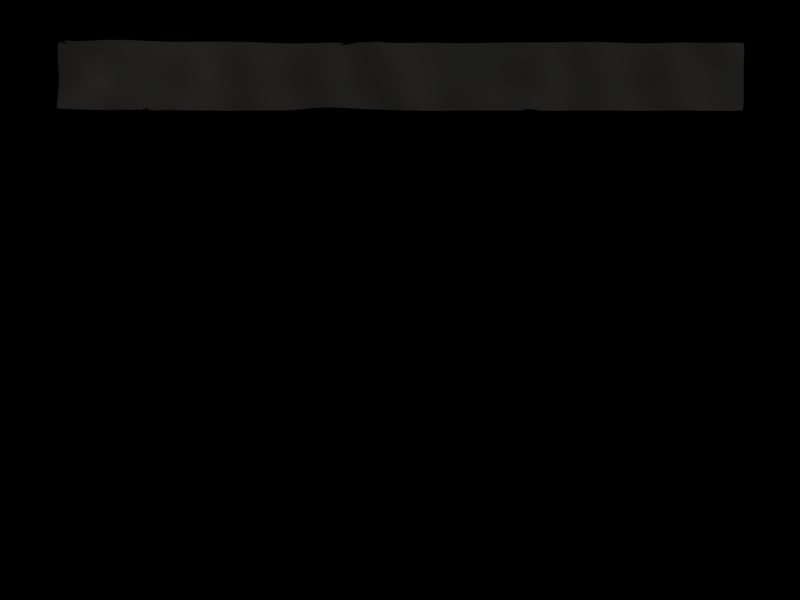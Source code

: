 # Source: paperborder.blend  (saved by Blender 2.48.1; exported with 4.5.12 LTS)
import bpy
from mathutils import Matrix  # noqa: F401  (used for matrix-valued properties, if any)

bpy.ops.wm.read_factory_settings(use_empty=True)
scene = bpy.context.scene
scene.name = 'Scene'

# ---- collections
col_collection_1 = bpy.data.collections.new('Collection 1'); scene.collection.children.link(col_collection_1)

# ---- materials (node trees are filled in below, after node groups)
mat_material_001 = bpy.data.materials.new('Material.001')
mat_material_001.alpha_threshold = 0.0
mat_material_001.diffuse_color = (0.8715, 0.8551, 0.7769, 1.0)
mat_material_001.roughness = 0.5
mat_material_001.specular_intensity = 0.0
mat_material_001.line_color = (0.0, 0.0, 0.0, 1.0)

# ---- material node trees

# ---- world
world_world = bpy.data.worlds.new('World'); scene.world = world_world
world_world.color = (0.0, 0.0, 0.0)
world_world.use_sun_shadow = False
world_world.sun_shadow_jitter_overblur = 0.0
world_world.cycles.sampling_method = 'MANUAL'
world_world.cycles.sample_map_resolution = 256

# ---- cameras
cam_camera = bpy.data.cameras.new('Camera')
cam_camera.passepartout_alpha = 0.2
cam_camera.clip_end = 100.0
cam_camera.lens = 35.0
cam_camera.ortho_scale = 7.314
cam_camera.show_passepartout = False
cam_camera.show_safe_areas = True
cam_camera.dof.focus_distance = 0.0
cam_camera.dof.aperture_fstop = 128.0

# ---- lights
light_spot = bpy.data.lights.new('Spot', 'SUN')
light_spot.transmission_factor = 0.0
light_spot.cutoff_distance = 30.0
light_spot.angle = 1.571
light_spot.energy = 1.0
light_spot.shadow_buffer_clip_start = 1.001
light_spot.shadow_soft_size = 1.0
light_spot.shadow_cascade_max_distance = 1000.0
light_spot.cycles.use_multiple_importance_sampling = False

# ---- meshes
me_plane = bpy.data.meshes.new('Plane')
me_plane.from_pydata([(-0.1407, -0.8083, 0.01872), (-0.1265, 0.7981, 0.02426), (1.928, -0.8193, 0.0454), (1.932, 0.8122, 0.001647), (-0.1415, -0.0008258, 0.05798), (1.928, -1.273e-05, 0.001993), (2.919, -0.7836, 0.04586), (0.8947, -0.8193, 0.007392), (2.961, 0.8186, 0.001984), (0.9082, 0.8077, 0.001649), (-0.1492, -0.4205, 0.05298), (-0.133, 0.4117, 0.04285), (0.8947, 0.0001181, 0.001937), (1.929, 0.4224, 0.001653), (2.961, 1.697e-05, 0.03806), (1.928, -0.4253, 0.02301), (0.9022, 0.4192, 0.001725), (2.961, 0.4254, 0.01924), (0.8943, -0.4254, 0.003155), (2.961, -0.4253, 0.03406), (2.444, -0.8193, 0.04334), (3.478, -0.8193, 0.01973), (1.411, -0.8193, 0.03763), (0.3868, -0.8193, 0.01772), (3.478, 0.8216, 0.002079), (2.444, 0.8182, 0.001652), (0.3883, 0.8127, 0.00241), (1.425, 0.8008, 0.001647), (-0.1506, -0.6276, 0.04286), (-0.1429, -0.2119, 0.05431), (-0.1282, 0.6175, 0.03119), (-0.1382, 0.2067, 0.05344), (1.411, -0.0005975, 0.001887), (0.3777, 0.0005078, 0.01437), (1.928, 0.212, 0.001665), (1.931, 0.6323, 0.001648), (3.478, 4.899e-05, 0.03824), (2.444, 1.692e-05, 0.005813), (1.928, -0.6379, 0.03809), (1.928, -0.2127, 0.00817), (0.3831, 0.4233, 0.007245), (0.9065, 0.6275, 0.001655), (1.419, 0.4139, 0.001647), (0.8975, 0.2109, 0.001845), (2.444, 0.4253, 0.002994), (2.961, 0.638, 0.006691), (3.478, 0.4271, 0.01955), (2.961, 0.2127, 0.03238), (0.3744, -0.427, 0.01454), (0.8943, -0.2127, 0.002023), (1.411, -0.4253, 0.01926), (0.8944, -0.6379, 0.005075), (2.444, -0.4253, 0.02348), (2.961, -0.2127, 0.03302), (3.478, -0.4253, 0.02061), (2.961, -0.6379, 0.04547), (0.3865, 0.6332, 0.003207), (1.423, 0.6204, 0.001647), (0.3795, 0.2131, 0.01215), (1.414, 0.2079, 0.001648), (2.444, 0.6378, 0.00183), (3.478, 0.6409, 0.006886), (2.444, 0.2127, 0.004697), (3.478, 0.2132, 0.03269), (0.3769, -0.213, 0.01321), (1.411, -0.2127, 0.006698), (0.3789, -0.6393, 0.01671), (1.411, -0.6379, 0.0324), (2.444, -0.2127, 0.009803), (3.478, -0.2127, 0.03243), (2.444, -0.6379, 0.03747), (3.478, -0.6379, 0.01893), (2.186, -0.8193, 0.04761), (2.703, -0.8193, 0.04294), (3.219, -0.8193, 0.03698), (3.737, -0.8193, 0.007012), (1.153, -0.8193, 0.02015), (1.669, -0.8193, 0.04691), (0.6386, -0.8193, 0.007508), (0.1303, -0.8171, 0.02592), (3.219, 0.8193, 0.002243), (3.737, 0.8253, 0.002659), (2.703, 0.8185, 0.00171), (2.187, 0.8169, 0.001647), (0.6467, 0.8141, 0.001695), (0.1325, 0.8045, 0.007584), (1.168, 0.8016, 0.001647), (1.679, 0.8054, 0.001647), (-0.1518, -0.5238, 0.05134), (-0.146, -0.73, 0.0297), (-0.1454, -0.3168, 0.05247), (-0.142, -0.1062, 0.05693), (-0.1304, 0.5144, 0.03681), (-0.1267, 0.7194, 0.02671), (-0.1357, 0.3093, 0.04862), (-0.1402, 0.1035, 0.05673), (1.153, -0.0006377, 0.001705), (1.669, -0.0001951, 0.002085), (0.6361, 0.0007777, 0.004266), (0.1191, -0.0003944, 0.03362), (1.929, 0.3174, 0.001657), (1.928, 0.1062, 0.001697), (1.93, 0.5273, 0.001649), (1.932, 0.7349, 0.001647), (3.736, 0.0002316, 0.02157), (3.219, 1.901e-05, 0.04695), (2.703, 1.694e-05, 0.0196), (2.186, 1.519e-05, 0.002525), (1.928, -0.5317, 0.0311), (1.928, -0.7415, 0.04298), (1.928, -0.319, 0.01497), (1.928, -0.1063, 0.003695), (0.6415, 0.4243, 0.00256), (0.1266, 0.4166, 0.02021), (0.9046, 0.5232, 0.00168), (0.9078, 0.73, 0.001649), (1.162, 0.4145, 0.001651), (1.674, 0.4176, 0.001647), (0.8998, 0.3152, 0.001779), (0.8958, 0.1059, 0.001908), (2.703, 0.4254, 0.008972), (2.186, 0.4249, 0.001767), (2.961, 0.5318, 0.01234), (2.961, 0.7414, 0.003173), (3.736, 0.4299, 0.01232), (3.219, 0.4257, 0.0244), (2.961, 0.319, 0.02628), (2.961, 0.1064, 0.03656), (0.6353, -0.4257, 0.003787), (0.1127, -0.4266, 0.04061), (0.8943, -0.319, 0.00242), (0.8944, -0.1063, 0.00194), (1.669, -0.4253, 0.02477), (1.153, -0.4253, 0.008979), (0.8943, -0.5317, 0.004079), (0.8945, -0.7415, 0.006028), (2.186, -0.4253, 0.02518), (2.703, -0.4253, 0.02852), (2.961, -0.319, 0.03054), (2.961, -0.1063, 0.03661), (3.736, -0.4253, 0.009264), (3.219, -0.4253, 0.03043), (2.961, -0.5317, 0.04044), (2.961, -0.7415, 0.04738), (0.1309, 0.6242, 0.0108), (0.3876, 0.7359, 0.002415), (0.645, 0.6345, 0.001796), (0.385, 0.5282, 0.004869), (1.167, 0.6212, 0.001648), (1.424, 0.7224, 0.001647), (1.677, 0.6252, 0.001647), (1.421, 0.5169, 0.001647), (0.1219, 0.2092, 0.02946), (0.3812, 0.3183, 0.009842), (0.6379, 0.2137, 0.003658), (0.3783, 0.1071, 0.01375), (1.157, 0.2081, 0.001657), (1.416, 0.311, 0.001647), (1.671, 0.21, 0.00165), (1.412, 0.1042, 0.001667), (2.187, 0.6368, 0.001659), (2.444, 0.7411, 0.00168), (2.703, 0.6379, 0.003072), (2.444, 0.5316, 0.002279), (3.219, 0.6385, 0.008907), (3.478, 0.7445, 0.003293), (3.736, 0.6447, 0.005199), (3.478, 0.5341, 0.01261), (2.186, 0.2126, 0.001963), (2.444, 0.319, 0.003834), (2.703, 0.2127, 0.01629), (2.444, 0.1064, 0.005395), (3.219, 0.2128, 0.04009), (3.478, 0.3201, 0.02661), (3.736, 0.2145, 0.01959), (3.478, 0.1065, 0.03681), (0.1175, -0.2133, 0.03442), (0.3775, -0.1063, 0.01411), (0.6359, -0.2127, 0.00372), (0.3756, -0.3201, 0.0128), (1.153, -0.2127, 0.003081), (1.411, -0.1064, 0.003168), (1.669, -0.2127, 0.009047), (1.411, -0.319, 0.01236), (0.1183, -0.6376, 0.03617), (0.3751, -0.5335, 0.01686), (0.6364, -0.6383, 0.005212), (0.3839, -0.7422, 0.01604), (1.153, -0.6379, 0.01632), (1.411, -0.5317, 0.0263), (1.669, -0.6379, 0.04064), (1.411, -0.7415, 0.03654), (2.186, -0.2127, 0.009332), (2.444, -0.1063, 0.006658), (2.703, -0.2127, 0.0187), (2.444, -0.319, 0.01582), (3.219, -0.2127, 0.04017), (3.478, -0.1063, 0.03667), (3.736, -0.2127, 0.01686), (3.478, -0.319, 0.02644), (2.186, -0.6379, 0.04113), (2.444, -0.5317, 0.03111), (2.703, -0.6379, 0.04035), (2.444, -0.7415, 0.04161), (3.219, -0.6379, 0.03662), (3.478, -0.5317, 0.01807), (3.736, -0.6379, 0.00601), (3.478, -0.7415, 0.0197), (0.1322, 0.7265, 0.007931), (0.646, 0.7373, 0.001695), (0.1289, 0.5202, 0.01514), (0.6434, 0.5294, 0.002088), (1.168, 0.7233, 0.001647), (1.678, 0.7274, 0.001647), (1.164, 0.5176, 0.001649), (1.676, 0.5212, 0.001647), (0.1242, 0.313, 0.02522), (0.6396, 0.3192, 0.00311), (0.1202, 0.1049, 0.03232), (0.6367, 0.1076, 0.004095), (1.159, 0.3114, 0.001653), (1.672, 0.314, 0.001648), (1.154, 0.1042, 0.001665), (1.67, 0.1054, 0.001688), (2.187, 0.7399, 0.001649), (2.703, 0.7413, 0.001984), (2.186, 0.5309, 0.001699), (2.703, 0.5317, 0.005482), (3.219, 0.742, 0.004105), (3.736, 0.7486, 0.003336), (3.219, 0.5322, 0.01604), (3.736, 0.5375, 0.008331), (2.186, 0.3188, 0.001853), (2.703, 0.319, 0.01282), (2.186, 0.1063, 0.002102), (2.703, 0.1064, 0.01871), (3.219, 0.3192, 0.03281), (3.736, 0.3221, 0.01634), (3.219, 0.1064, 0.04512), (3.736, 0.1072, 0.02145), (0.1186, -0.1065, 0.03401), (0.636, -0.1062, 0.00412), (0.1152, -0.3202, 0.03621), (0.6356, -0.3192, 0.003448), (1.153, -0.1064, 0.001998), (1.669, -0.1063, 0.004135), (1.153, -0.319, 0.005488), (1.669, -0.319, 0.01629), (0.1131, -0.5324, 0.04232), (0.6355, -0.5321, 0.004556), (0.126, -0.7402, 0.0278), (0.6375, -0.7417, 0.00599), (1.153, -0.5317, 0.01283), (1.669, -0.5317, 0.03328), (1.153, -0.7415, 0.0188), (1.669, -0.7415, 0.04566), (2.186, -0.1063, 0.004474), (2.703, -0.1063, 0.01906), (2.186, -0.319, 0.01663), (2.703, -0.319, 0.0219), (3.219, -0.1063, 0.04512), (3.736, -0.1063, 0.01993), (3.219, -0.319, 0.03387), (3.736, -0.319, 0.01302), (2.186, -0.5317, 0.03374), (2.703, -0.5317, 0.03533), (2.186, -0.7415, 0.04615), (2.703, -0.7415, 0.0427), (3.219, -0.5317, 0.03297), (3.736, -0.5317, 0.006655), (3.219, -0.7415, 0.03811), (3.736, -0.7415, 0.006196), (7.866, -0.7413, 0.001674), (7.357, -0.7415, 0.00547), (7.867, -0.5317, 0.001657), (7.357, -0.5317, 0.003834), (6.84, -0.7415, 0.03651), (6.324, -0.7415, 0.03651), (6.84, -0.5317, 0.02629), (6.324, -0.5317, 0.0267), (7.867, -0.319, 0.001649), (7.357, -0.319, 0.002295), (7.867, -0.1063, 0.001667), (7.357, -0.1065, 0.001989), (6.84, -0.319, 0.01424), (6.324, -0.319, 0.02556), (6.84, -0.1062, 0.01639), (6.324, -0.1062, 0.04008), (5.807, -0.7415, 0.005907), (5.29, -0.7415, 0.01878), (5.807, -0.5317, 0.004594), (5.29, -0.5317, 0.01284), (4.774, -0.7415, 0.045), (4.257, -0.7415, 0.01878), (4.774, -0.5317, 0.0328), (4.257, -0.5317, 0.01292), (5.807, -0.319, 0.009044), (5.29, -0.319, 0.005623), (5.807, -0.1065, 0.01629), (5.29, -0.1063, 0.003454), (4.774, -0.319, 0.01708), (4.257, -0.319, 0.008672), (4.774, -0.1063, 0.01952), (4.257, -0.1062, 0.01955), (7.867, 0.1053, 0.003179), (7.359, 0.1035, 0.00362), (7.87, 0.3138, 0.01246), (7.363, 0.3093, 0.01263), (6.841, 0.1072, 0.0196), (6.324, 0.1072, 0.04694), (6.843, 0.319, 0.01689), (6.327, 0.319, 0.04008), (7.873, 0.5207, 0.02658), (7.369, 0.5142, 0.02639), (7.875, 0.7264, 0.03698), (7.372, 0.7191, 0.03652), (6.847, 0.5294, 0.01113), (6.33, 0.5295, 0.0244), (6.849, 0.7374, 0.006833), (6.333, 0.7375, 0.008983), (5.809, 0.1034, 0.01959), (5.291, 0.1054, 0.005155), (5.813, 0.3093, 0.01632), (5.293, 0.314, 0.005961), (4.774, 0.1072, 0.03238), (4.257, 0.1086, 0.03266), (4.774, 0.3219, 0.03806), (4.257, 0.3251, 0.03821), (5.819, 0.5144, 0.008989), (5.297, 0.5213, 0.004817), (5.822, 0.7195, 0.003089), (5.299, 0.7275, 0.003031), (4.774, 0.5367, 0.03238), (4.257, 0.5419, 0.0324), (4.774, 0.7472, 0.01939), (4.257, 0.7539, 0.01937), (7.615, -0.7415, 0.002081), (7.867, -0.6379, 0.001664), (7.615, -0.5317, 0.001853), (7.357, -0.6379, 0.004701), (6.582, -0.7415, 0.045), (6.84, -0.6379, 0.03238), (6.582, -0.5317, 0.0329), (6.324, -0.6379, 0.0324), (7.615, -0.319, 0.001699), (7.867, -0.2127, 0.001649), (7.615, -0.1064, 0.001704), (7.357, -0.2127, 0.00195), (6.582, -0.319, 0.02261), (6.84, -0.2127, 0.01382), (6.582, -0.1062, 0.0324), (6.324, -0.2127, 0.0329), (5.549, -0.7415, 0.005904), (5.807, -0.6379, 0.005075), (5.549, -0.5317, 0.004136), (5.29, -0.6379, 0.01631), (4.515, -0.7415, 0.03651), (4.774, -0.6379, 0.04007), (4.515, -0.5317, 0.02629), (4.257, -0.6379, 0.01632), (5.549, -0.319, 0.003627), (5.807, -0.2127, 0.01283), (5.549, -0.1064, 0.004832), (5.29, -0.2127, 0.003523), (4.515, -0.319, 0.01478), (4.774, -0.2127, 0.01478), (4.515, -0.1062, 0.02449), (4.257, -0.2126, 0.01283), (7.616, 0.104, 0.004114), (7.868, 0.21, 0.006744), (7.62, 0.3101, 0.01605), (7.361, 0.2067, 0.007087), (6.582, 0.1083, 0.03806), (6.842, 0.2134, 0.01887), (6.584, 0.3225, 0.03243), (6.325, 0.2134, 0.04511), (7.625, 0.5149, 0.03281), (7.875, 0.6245, 0.03276), (7.628, 0.7198, 0.04502), (7.371, 0.6173, 0.03242), (6.586, 0.5353, 0.01944), (6.848, 0.6346, 0.008431), (6.588, 0.7445, 0.00715), (6.332, 0.6347, 0.01605), (5.55, 0.104, 0.005961), (5.811, 0.2067, 0.01873), (5.554, 0.3101, 0.005155), (5.292, 0.21, 0.0058), (4.515, 0.1081, 0.04009), (4.774, 0.2145, 0.03656), (4.515, 0.3242, 0.04694), (4.257, 0.2167, 0.03679), (5.559, 0.515, 0.003308), (5.821, 0.6175, 0.005492), (5.562, 0.72, 0.001954), (5.298, 0.6252, 0.003886), (4.515, 0.5406, 0.04008), (4.774, 0.6436, 0.02628), (4.515, 0.7522, 0.02455), (4.257, 0.6497, 0.02627), (7.099, -0.7415, 0.01875), (7.099, -0.5317, 0.01282), (7.357, -0.4253, 0.002995), (7.867, -0.4253, 0.001653), (7.099, -0.1064, 0.004758), (7.099, -0.319, 0.00574), (6.84, -0.4253, 0.01947), (6.324, -0.4253, 0.02261), (5.032, -0.7415, 0.03651), (5.032, -0.5317, 0.02628), (5.29, -0.4253, 0.009025), (5.807, -0.4253, 0.00586), (5.032, -0.1063, 0.009494), (5.032, -0.319, 0.01258), (4.257, -0.4253, 0.009597), (4.774, -0.4253, 0.02448), (7.1, 0.1048, 0.005967), (7.104, 0.313, 0.008426), (7.366, 0.4116, 0.01944), (7.871, 0.4172, 0.01945), (7.112, 0.7263, 0.01892), (7.109, 0.5201, 0.01416), (6.328, 0.4243, 0.0328), (6.845, 0.4242, 0.01416), (5.032, 0.1063, 0.01632), (5.033, 0.3185, 0.01959), (5.816, 0.4117, 0.01285), (5.295, 0.4176, 0.00559), (5.036, 0.7381, 0.009076), (5.035, 0.5297, 0.01629), (4.257, 0.4336, 0.03664), (4.774, 0.4294, 0.03656), (6.065, -0.1064, 0.03238), (6.065, -0.319, 0.01947), (6.065, -0.7415, 0.01879), (6.065, -0.5317, 0.01383), (6.324, 0.0004611, 0.04511), (6.84, 0.0004764, 0.01871), (7.358, -0.0008686, 0.002303), (7.867, -0.000196, 0.001888), (6.079, 0.7266, 0.006737), (6.075, 0.5203, 0.01924), (6.067, 0.1048, 0.03806), (6.071, 0.313, 0.03238), (4.257, 0.0008605, 0.02659), (4.774, 0.0002324, 0.02629), (5.808, -0.0008784, 0.01871), (5.29, -0.000196, 0.00426), (3.996, 0.1081, 0.01952), (3.996, 0.3243, 0.02148), (3.996, 0.7523, 0.009046), (3.996, 0.5406, 0.01677), (3.996, -0.1062, 0.01229), (3.996, -0.319, 0.005454), (3.996, -0.7415, 0.005922), (3.996, -0.5317, 0.004555), (5.823, 0.7982, 0.002156), (5.299, 0.8055, 0.002613), (4.256, 0.8302, 0.01391), (4.775, 0.8238, 0.01393), (6.333, 0.8146, 0.004786), (6.85, 0.8145, 0.006967), (7.871, 0.803, 0.03839), (7.373, 0.7979, 0.03757), (8.052, -0.7392, 0.001648), (8.056, -0.5317, 0.001648), (8.056, -0.1063, 0.001652), (8.056, -0.319, 0.001647), (8.057, 0.7307, 0.02357), (8.059, 0.526, 0.01601), (8.056, 0.1061, 0.002159), (8.057, 0.3169, 0.0068), (4.256, -0.8193, 0.0201), (4.774, -0.8193, 0.04586), (5.807, -0.8193, 0.007177), (5.29, -0.8193, 0.02011), (7.861, -0.8178, 0.001702), (7.357, -0.8193, 0.006486), (6.84, -0.8193, 0.03756), (6.324, -0.8193, 0.03757), (7.615, -0.6379, 0.001962), (6.582, -0.6379, 0.04007), (7.615, -0.2127, 0.001666), (6.582, -0.2126, 0.0267), (5.549, -0.6379, 0.005024), (4.515, -0.6379, 0.03238), (5.549, -0.2127, 0.004031), (4.515, -0.2127, 0.01709), (7.618, 0.2074, 0.008923), (6.583, 0.2156, 0.03657), (7.627, 0.618, 0.04009), (6.587, 0.6413, 0.01263), (5.552, 0.2074, 0.0058), (4.515, 0.2161, 0.04512), (5.561, 0.6181, 0.002484), (4.515, 0.6482, 0.0328), (7.099, -0.6379, 0.01629), (7.615, -0.4253, 0.001767), (7.099, -0.2127, 0.004388), (6.582, -0.4253, 0.02556), (5.032, -0.6379, 0.03238), (5.549, -0.4253, 0.003642), (5.032, -0.2127, 0.008487), (4.515, -0.4253, 0.01952), (7.102, 0.2092, 0.006736), (7.623, 0.4124, 0.02441), (7.111, 0.6241, 0.01689), (6.585, 0.429, 0.02639), (5.032, 0.2125, 0.01873), (5.556, 0.4124, 0.00425), (5.035, 0.6352, 0.01283), (4.515, 0.4325, 0.04511), (6.065, -0.2127, 0.02629), (6.065, -0.6379, 0.01641), (6.582, 0.0008572, 0.03656), (7.615, -0.0006311, 0.002104), (6.077, 0.6243, 0.01235), (6.068, 0.2092, 0.03656), (4.515, 0.0006398, 0.03281), (5.549, -0.0006391, 0.00559), (3.996, 0.2161, 0.02137), (3.996, 0.6483, 0.01292), (3.996, -0.2127, 0.008342), (3.996, -0.6379, 0.005164), (5.562, 0.7987, 0.001801), (4.515, 0.8286, 0.01774), (6.588, 0.8205, 0.004345), (7.628, 0.7983, 0.04592), (8.055, -0.6377, 0.001648), (8.056, -0.2127, 0.001647), (8.06, 0.6304, 0.02032), (8.056, 0.2118, 0.003683), (4.515, -0.8193, 0.03756), (5.549, -0.8193, 0.007177), (7.615, -0.8192, 0.002338), (6.582, -0.8193, 0.04586), (7.099, -0.4253, 0.008992), (5.032, -0.4253, 0.01925), (7.106, 0.4165, 0.01113), (5.034, 0.4242, 0.01871), (6.065, -0.4253, 0.01424), (7.099, -0.000398, 0.005426), (6.073, 0.4166, 0.02628), (5.032, 2.011e-05, 0.01289), (3.996, 0.4325, 0.01984), (3.996, -0.4253, 0.004489), (5.036, 0.8153, 0.006578), (7.112, 0.8045, 0.02011), (8.056, -0.4253, 0.001647), (8.058, 0.4215, 0.0112), (5.032, -0.8193, 0.03757), (7.099, -0.8193, 0.02006), (6.066, -0.0004085, 0.03656), (3.996, 0.0006388, 0.01629), (6.079, 0.8048, 0.003662), (8.056, -2.946e-05, 0.001715), (6.065, -0.8193, 0.02011), (3.996, 0.8288, 0.006542), (3.996, -0.8088, 0.007112), (8.029, -0.8085, 0.001651), (8.035, 0.799, 0.02651), (-4.282, -0.8193, 0.007208), (-4.276, 0.8302, 0.02161), (-2.213, -0.7576, 0.02011), (-2.204, 0.8046, 0.003662), (-4.278, 0.0008605, 0.02508), (-2.213, 0.001536, 0.03656), (-1.18, -0.7697, 0.02015), (-3.247, -0.8186, 0.03757), (-1.179, 0.8169, 0.0202), (-3.237, 0.8054, 0.006578), (-4.281, -0.4253, 0.0077), (-4.276, 0.4336, 0.03334), (-3.246, -0.0001958, 0.01289), (-2.208, 0.4173, 0.02628), (-1.18, 0.0009672, 0.0181), (-2.213, -0.3904, 0.01424), (-3.242, 0.4176, 0.01871), (-1.18, 0.4249, 0.01653), (-3.247, -0.4252, 0.01925), (-1.18, -0.4004, 0.01441), (-1.697, -0.7487, 0.04587), (-0.6633, -0.7877, 0.004585), (-2.73, -0.8004, 0.007177), (-3.763, -0.8193, 0.03756), (-0.7199, 0.8216, 0.04757), (-1.586, 0.7543, 0.004345), (-3.762, 0.8237, 0.01835), (-2.714, 0.7948, 0.001801), (-4.282, -0.6379, 0.006241), (-4.279, -0.2126, 0.01427), (-4.276, 0.6497, 0.02767), (-4.277, 0.2167, 0.03281), (-2.729, -0.0008373, 0.00559), (-3.763, 0.0002294, 0.03281), (-2.212, 0.21, 0.03656), (-2.205, 0.6246, 0.01235), (-0.663, 0.000675, 0.04562), (-1.697, 0.001785, 0.03687), (-2.213, -0.5838, 0.01641), (-2.213, -0.1986, 0.02629), (-3.763, 0.4294, 0.04545), (-3.239, 0.6252, 0.01283), (-2.721, 0.4099, 0.00425), (-3.245, 0.21, 0.01873), (-1.696, 0.4249, 0.02648), (-1.179, 0.6368, 0.01809), (-0.6584, 0.4174, 0.04892), (-1.18, 0.2126, 0.01719), (-3.763, -0.4253, 0.01952), (-3.247, -0.2127, 0.008487), (-2.73, -0.4176, 0.003642), (-3.247, -0.6376, 0.03238), (-1.697, -0.3871, 0.02564), (-1.18, -0.2039, 0.01484), (-0.6635, -0.4075, 0.02774), (-1.18, -0.5963, 0.0175), (-3.762, 0.6436, 0.03335), (-2.716, 0.6144, 0.002484), (-3.763, 0.2144, 0.04521), (-2.726, 0.2061, 0.0058), (-1.696, 0.6367, 0.01264), (-0.6553, 0.6248, 0.04997), (-1.696, 0.2126, 0.03678), (-0.6615, 0.21, 0.04689), (-3.763, -0.2127, 0.01709), (-2.73, -0.211, 0.004031), (-3.763, -0.6379, 0.03238), (-2.73, -0.6229, 0.005024), (-1.697, -0.1978, 0.02691), (-0.6631, -0.2056, 0.03971), (-1.697, -0.577, 0.04008), (-0.6639, -0.6101, 0.01405), (-1.955, -0.7471, 0.03757), (-1.438, -0.758, 0.03757), (-0.9216, -0.7795, 0.007103), (-0.4046, -0.7979, 0.008402), (-2.988, -0.8145, 0.02011), (-2.472, -0.7783, 0.007177), (-3.505, -0.8192, 0.04586), (-4.022, -0.8193, 0.0201), (-0.9174, 0.8122, 0.03813), (-0.39, 0.7987, 0.04067), (-1.44, 0.7613, 0.006973), (-1.951, 0.8121, 0.004786), (-3.501, 0.8152, 0.01393), (-4.02, 0.8286, 0.01955), (-2.974, 0.7978, 0.002613), (-2.458, 0.7977, 0.002156), (-4.281, -0.5317, 0.006595), (-4.282, -0.7415, 0.006321), (-4.28, -0.319, 0.009982), (-4.279, -0.1062, 0.01966), (-4.276, 0.5419, 0.03102), (-4.276, 0.7539, 0.02407), (-4.277, 0.3251, 0.03404), (-4.278, 0.1086, 0.02969), (-2.988, -0.0006372, 0.00426), (-2.471, -7.628e-05, 0.01871), (-3.505, 1.945e-05, 0.02629), (-4.021, 0.0006366, 0.02878), (-2.21, 0.3138, 0.03238), (-2.213, 0.1056, 0.03806), (-2.207, 0.5208, 0.01924), (-2.204, 0.7267, 0.006737), (-0.4035, -0.0003419, 0.05477), (-0.9215, 0.001225, 0.03078), (-1.438, 0.0008629, 0.02146), (-1.955, 0.002441, 0.04513), (-2.213, -0.4863, 0.01383), (-2.213, -0.6815, 0.01879), (-2.213, -0.2949, 0.01947), (-2.213, -0.1, 0.03238), (-3.503, 0.4242, 0.03656), (-4.02, 0.4325, 0.04135), (-3.24, 0.5212, 0.01629), (-3.238, 0.7274, 0.009076), (-2.98, 0.4121, 0.00559), (-2.464, 0.4121, 0.01285), (-3.243, 0.314, 0.01959), (-3.246, 0.1054, 0.01632), (-1.438, 0.4253, 0.0151), (-1.953, 0.4224, 0.0328), (-1.179, 0.5309, 0.0171), (-1.179, 0.7399, 0.01926), (-0.3961, 0.4125, 0.05007), (-0.9198, 0.4225, 0.03426), (-1.18, 0.3188, 0.01651), (-1.18, 0.1065, 0.01806), (-3.505, -0.4253, 0.02448), (-4.022, -0.4253, 0.00971), (-3.247, -0.3189, 0.01258), (-3.247, -0.1063, 0.009494), (-2.472, -0.4041, 0.00586), (-2.988, -0.424, 0.009025), (-3.247, -0.5315, 0.02628), (-3.247, -0.741, 0.03651), (-1.955, -0.3842, 0.02262), (-1.438, -0.394, 0.02041), (-1.18, -0.3029, 0.01382), (-1.18, -0.1027, 0.01685), (-0.4064, -0.4137, 0.03997), (-0.9216, -0.4037, 0.01797), (-1.18, -0.4978, 0.01578), (-1.18, -0.6944, 0.01911), (-4.02, 0.6481, 0.03171), (-3.762, 0.7472, 0.02515), (-3.502, 0.6352, 0.02628), (-3.763, 0.5367, 0.04053), (-2.976, 0.6175, 0.003886), (-2.715, 0.716, 0.001954), (-2.459, 0.6174, 0.005492), (-2.718, 0.5119, 0.003308), (-4.02, 0.216, 0.04034), (-3.763, 0.3219, 0.04715), (-3.504, 0.2125, 0.03656), (-3.763, 0.1071, 0.0401), (-2.985, 0.2073, 0.0058), (-2.724, 0.3082, 0.005155), (-2.468, 0.2073, 0.01873), (-2.728, 0.1033, 0.005961), (-1.952, 0.6322, 0.01605), (-1.704, 0.7125, 0.007151), (-1.438, 0.6377, 0.008571), (-1.696, 0.5309, 0.01947), (-0.9182, 0.6323, 0.03738), (-0.6544, 0.727, 0.04949), (-0.3919, 0.6182, 0.04571), (-0.6568, 0.5209, 0.04969), (-1.954, 0.2121, 0.04512), (-1.696, 0.3188, 0.03257), (-1.438, 0.2127, 0.02097), (-1.697, 0.1066, 0.03835), (-0.9212, 0.2121, 0.03157), (-0.6601, 0.3139, 0.0479), (-0.4008, 0.2075, 0.05324), (-0.6625, 0.1055, 0.04617), (-4.022, -0.2127, 0.01376), (-3.763, -0.1063, 0.02449), (-3.505, -0.2127, 0.01478), (-3.763, -0.319, 0.01478), (-2.988, -0.2125, 0.003523), (-2.73, -0.106, 0.004832), (-2.472, -0.2055, 0.01283), (-2.73, -0.3148, 0.003627), (-4.022, -0.6379, 0.01632), (-3.763, -0.5317, 0.02629), (-3.505, -0.6379, 0.04007), (-3.763, -0.7415, 0.03651), (-2.988, -0.6349, 0.01631), (-2.73, -0.5201, 0.004136), (-2.472, -0.6028, 0.005075), (-2.73, -0.7241, 0.005904), (-1.955, -0.1953, 0.03291), (-1.697, -0.09977, 0.03269), (-1.438, -0.2021, 0.01593), (-1.697, -0.2931, 0.02275), (-0.9215, -0.2038, 0.02644), (-0.6631, -0.1032, 0.04377), (-0.4041, -0.2091, 0.04878), (-0.6632, -0.3068, 0.03404), (-1.955, -0.5747, 0.0324), (-1.697, -0.4812, 0.03293), (-1.438, -0.586, 0.03252), (-1.697, -0.6734, 0.045), (-0.9216, -0.604, 0.009888), (-0.6638, -0.5084, 0.02102), (-0.4082, -0.6184, 0.02636), (-0.6637, -0.7108, 0.007874), (-4.02, 0.7522, 0.02497), (-3.501, 0.7381, 0.01939), (-4.02, 0.5405, 0.03754), (-3.502, 0.5297, 0.03238), (-2.975, 0.7193, 0.003031), (-2.458, 0.7192, 0.003089), (-2.978, 0.5145, 0.004817), (-2.461, 0.5145, 0.008989), (-4.02, 0.3242, 0.04239), (-3.504, 0.3185, 0.03806), (-4.021, 0.1081, 0.03554), (-3.505, 0.1063, 0.03238), (-2.983, 0.3099, 0.005961), (-2.466, 0.3099, 0.01632), (-2.987, 0.104, 0.005155), (-2.47, 0.104, 0.01959), (-1.951, 0.7349, 0.008983), (-1.438, 0.741, 0.006863), (-1.952, 0.5273, 0.0244), (-1.438, 0.5316, 0.01158), (-0.9177, 0.735, 0.03837), (-0.3906, 0.7201, 0.04318), (-0.919, 0.5274, 0.03592), (-0.3938, 0.5151, 0.04803), (-1.954, 0.3174, 0.04008), (-1.438, 0.319, 0.01841), (-1.955, 0.1066, 0.04695), (-1.438, 0.1064, 0.02217), (-0.9206, 0.3175, 0.03269), (-0.3985, 0.3101, 0.0518), (-0.9214, 0.1064, 0.03105), (-0.4025, 0.104, 0.05439), (-4.021, -0.1062, 0.02108), (-3.505, -0.1063, 0.01952), (-4.022, -0.319, 0.009113), (-3.505, -0.319, 0.01708), (-2.988, -0.1064, 0.003454), (-2.471, -0.1038, 0.01629), (-2.988, -0.3184, 0.005623), (-2.472, -0.3053, 0.009044), (-4.022, -0.5317, 0.01292), (-3.505, -0.5317, 0.0328), (-4.022, -0.7415, 0.01878), (-3.505, -0.7414, 0.045), (-2.988, -0.5295, 0.01284), (-2.472, -0.5029, 0.004594), (-2.988, -0.7377, 0.01878), (-2.472, -0.7022, 0.005907), (-1.955, -0.09815, 0.0401), (-1.438, -0.1024, 0.01896), (-1.955, -0.2903, 0.02557), (-1.438, -0.2988, 0.01575), (-0.9215, -0.1022, 0.02943), (-0.4038, -0.1051, 0.05297), (-0.9215, -0.3041, 0.02241), (-0.4048, -0.3118, 0.04392), (-1.955, -0.4786, 0.0267), (-1.438, -0.4893, 0.02674), (-1.955, -0.6714, 0.03651), (-1.438, -0.6829, 0.03654), (-0.9216, -0.5034, 0.01359), (-0.408, -0.5156, 0.03492), (-0.9216, -0.7035, 0.007442), (-0.4067, -0.7203, 0.01586), (-4.526, -0.6701, 0.01006), (-5.051, -0.7415, 0.05667), (-4.539, -0.5317, 0.01438), (-5.048, -0.5317, 0.0596), (-5.559, -0.7415, 0.08122), (-6.068, -0.7415, 0.1042), (-5.554, -0.5317, 0.08571), (-6.061, -0.5317, 0.1067), (-4.537, -0.319, 0.02524), (-5.044, -0.319, 0.06882), (-4.535, -0.1062, 0.03672), (-5.041, -0.1063, 0.08795), (-5.549, -0.319, 0.08413), (-6.055, -0.319, 0.1045), (-5.544, -0.1064, 0.09229), (-6.049, -0.1063, 0.106), (-6.578, -0.7415, 0.1177), (-7.084, -0.7415, 0.1034), (-6.571, -0.5317, 0.1224), (-7.066, -0.5317, 0.1247), (-7.557, -0.7415, 0.1324), (-8.066, -0.7413, 0.1998), (-7.522, -0.5317, 0.1707), (-8.033, -0.5317, 0.2147), (-6.564, -0.319, 0.1224), (-7.054, -0.319, 0.1392), (-6.557, -0.1062, 0.126), (-7.052, -0.1062, 0.148), (-7.503, -0.319, 0.1943), (-8.017, -0.319, 0.205), (-7.508, -0.1063, 0.1978), (-8.025, -0.1064, 0.184), (-4.533, 0.1081, 0.04246), (-5.038, 0.1063, 0.0949), (-4.532, 0.3242, 0.04083), (-5.035, 0.3185, 0.08809), (-5.539, 0.1042, 0.1013), (-6.042, 0.1059, 0.1155), (-5.532, 0.311, 0.1026), (-6.035, 0.3153, 0.1245), (-4.53, 0.5406, 0.03522), (-5.031, 0.5298, 0.07502), (-4.53, 0.7522, 0.03132), (-5.029, 0.7382, 0.06482), (-5.525, 0.5169, 0.1001), (-6.027, 0.5234, 0.1305), (-5.521, 0.7225, 0.09903), (-6.023, 0.7302, 0.1335), (-6.551, 0.1082, 0.1374), (-7.056, 0.1082, 0.1527), (-6.545, 0.323, 0.1485), (-7.058, 0.3231, 0.1575), (-7.529, 0.1059, 0.1856), (-8.047, 0.1041, 0.1656), (-7.552, 0.3152, 0.1681), (-8.071, 0.3109, 0.1462), (-6.54, 0.5365, 0.1562), (-7.053, 0.5366, 0.1657), (-6.537, 0.746, 0.1598), (-7.05, 0.7461, 0.1698), (-7.564, 0.5234, 0.1576), (-8.084, 0.5168, 0.1336), (-7.561, 0.7303, 0.16), (-8.081, 0.7221, 0.135), (-4.796, -0.7415, 0.02988), (-4.54, -0.6379, 0.01167), (-4.794, -0.5317, 0.03426), (-5.05, -0.6379, 0.0591), (-5.813, -0.7415, 0.09028), (-5.557, -0.6379, 0.08471), (-5.808, -0.5317, 0.0933), (-6.064, -0.6379, 0.1065), (-4.791, -0.319, 0.04907), (-4.536, -0.2127, 0.03139), (-4.788, -0.1063, 0.06554), (-5.042, -0.2127, 0.07915), (-5.802, -0.319, 0.09144), (-5.547, -0.2127, 0.08658), (-5.796, -0.1064, 0.0947), (-6.052, -0.2127, 0.1042), (-6.835, -0.7415, 0.1124), (-6.575, -0.6379, 0.1211), (-6.827, -0.5317, 0.1203), (-7.075, -0.6379, 0.1147), (-7.806, -0.7415, 0.169), (-7.538, -0.6379, 0.1525), (-7.768, -0.5317, 0.1991), (-8.049, -0.6379, 0.2106), (-6.818, -0.319, 0.1247), (-6.56, -0.2126, 0.1232), (-6.812, -0.1063, 0.131), (-7.051, -0.2126, 0.1441), (-7.748, -0.319, 0.2092), (-7.502, -0.2127, 0.1985), (-7.756, -0.1064, 0.2024), (-8.018, -0.2127, 0.1946), (-4.786, 0.1072, 0.07129), (-4.532, 0.2161, 0.04246), (-4.784, 0.3219, 0.06562), (-5.036, 0.2125, 0.09283), (-5.79, 0.1042, 0.104), (-5.536, 0.2079, 0.1028), (-5.782, 0.3114, 0.1106), (-6.039, 0.2109, 0.1203), (-4.782, 0.5367, 0.05471), (-4.53, 0.6482, 0.03281), (-4.781, 0.7472, 0.04682), (-5.03, 0.6353, 0.069), (-5.774, 0.5177, 0.1146), (-5.523, 0.6204, 0.09924), (-5.77, 0.7233, 0.1167), (-6.024, 0.6277, 0.1324), (-6.807, 0.1077, 0.1434), (-6.548, 0.2157, 0.1433), (-6.801, 0.323, 0.1551), (-7.058, 0.2158, 0.1545), (-7.781, 0.1041, 0.1853), (-7.542, 0.2109, 0.1767), (-7.807, 0.3114, 0.1637), (-8.059, 0.2078, 0.1558), (-6.797, 0.5377, 0.1633), (-6.539, 0.6428, 0.1585), (-6.795, 0.748, 0.1672), (-7.051, 0.6429, 0.1683), (-7.823, 0.5177, 0.1487), (-7.563, 0.6278, 0.1585), (-7.822, 0.7235, 0.1489), (-8.083, 0.6203, 0.1336), (-5.305, -0.7415, 0.07562), (-5.301, -0.5317, 0.07872), (-5.046, -0.4253, 0.06124), (-4.538, -0.4253, 0.0192), (-5.293, -0.1063, 0.0945), (-5.297, -0.319, 0.07895), (-5.552, -0.4253, 0.08489), (-6.058, -0.4253, 0.1057), (-7.32, -0.7415, 0.1104), (-7.292, -0.5317, 0.144), (-7.059, -0.4253, 0.1329), (-6.567, -0.4253, 0.1225), (-7.278, -0.1061, 0.1752), (-7.277, -0.319, 0.1671), (-8.022, -0.4253, 0.2124), (-7.509, -0.4253, 0.185), (-5.289, 0.1054, 0.1027), (-5.283, 0.3142, 0.09873), (-5.033, 0.4242, 0.08177), (-4.531, 0.4325, 0.03816), (-5.275, 0.7281, 0.08193), (-5.278, 0.5217, 0.08903), (-6.031, 0.4193, 0.1279), (-5.528, 0.4139, 0.1015), (-7.292, 0.1078, 0.171), (-7.306, 0.3202, 0.163), (-6.543, 0.4299, 0.1528), (-7.055, 0.4299, 0.162), (-7.304, 0.7394, 0.1672), (-7.309, 0.5311, 0.1631), (-8.079, 0.4137, 0.1383), (-7.56, 0.4193, 0.1612), (-6.302, -0.1061, 0.1167), (-6.309, -0.319, 0.1132), (-6.323, -0.7415, 0.109), (-6.316, -0.5317, 0.1133), (-6.046, 0.0001198, 0.1103), (-5.542, -0.0005961, 0.09779), (-5.039, 1.981e-05, 0.0934), (-4.534, 0.0006383, 0.04054), (-6.279, 0.7393, 0.1482), (-6.283, 0.531, 0.1449), (-6.296, 0.1078, 0.1278), (-6.289, 0.3201, 0.138), (-8.035, -0.0006119, 0.1748), (-7.518, 9.093e-05, 0.1932), (-6.554, 0.0007461, 0.1311), (-7.053, 0.0007721, 0.1508), (-8.257, 0.105, 0.1408), (-8.275, 0.3128, 0.1264), (-8.275, 0.723, 0.1231), (-8.283, 0.5194, 0.1199), (-8.239, -0.1064, 0.1583), (-8.232, -0.319, 0.1862), (-8.268, -0.7392, 0.2045), (-8.245, -0.5317, 0.2073), (-6.537, 0.8225, 0.1601), (-7.049, 0.8226, 0.1701), (-8.049, 0.7472, 0.1357), (-7.561, 0.8081, 0.1604), (-6.022, 0.808, 0.1338), (-5.52, 0.8009, 0.09904), (-4.53, 0.8286, 0.03071), (-5.029, 0.8154, 0.0631), (-8.075, -0.8178, 0.1867), (-7.572, -0.8193, 0.1181), (-6.581, -0.8193, 0.1126), (-7.091, -0.8193, 0.09479), (-4.659, -0.8104, 0.009686), (-5.052, -0.8193, 0.0527), (-5.561, -0.8193, 0.07716), (-6.131, -0.7724, 0.1001), (-4.795, -0.6379, 0.032), (-5.81, -0.6379, 0.09281), (-4.79, -0.2127, 0.05824), (-5.799, -0.2127, 0.0918), (-6.831, -0.6379, 0.117), (-7.786, -0.6379, 0.1862), (-6.815, -0.2127, 0.1271), (-7.749, -0.2127, 0.2072), (-4.785, 0.2144, 0.06959), (-5.786, 0.2081, 0.1077), (-4.782, 0.6436, 0.04992), (-5.771, 0.6212, 0.1158), (-6.804, 0.2153, 0.1496), (-7.795, 0.2081, 0.1744), (-6.796, 0.6445, 0.1658), (-7.824, 0.6213, 0.1475), (-5.303, -0.6379, 0.07863), (-4.792, -0.4253, 0.04), (-5.295, -0.2127, 0.08629), (-5.805, -0.4253, 0.09246), (-7.306, -0.6379, 0.1278), (-6.822, -0.4253, 0.1227), (-7.275, -0.2126, 0.173), (-7.755, -0.4253, 0.2067), (-5.286, 0.2101, 0.1019), (-4.783, 0.4294, 0.06031), (-5.276, 0.6258, 0.08469), (-5.778, 0.4145, 0.1129), (-7.3, 0.2143, 0.1667), (-6.799, 0.4304, 0.1597), (-7.306, 0.6365, 0.1657), (-7.817, 0.4145, 0.1546), (-6.306, -0.2126, 0.114), (-6.319, -0.6379, 0.1121), (-5.794, -0.0006374, 0.09945), (-4.787, 0.0002301, 0.07002), (-6.281, 0.6364, 0.1471), (-6.293, 0.2143, 0.1332), (-7.768, -0.000662, 0.195), (-6.81, 0.0004519, 0.1367), (-8.267, 0.2093, 0.1333), (-8.28, 0.6229, 0.1217), (-8.233, -0.2127, 0.1716), (-8.258, -0.6377, 0.2093), (-6.794, 0.8244, 0.1675), (-7.821, 0.8017, 0.1494), (-5.769, 0.8017, 0.117), (-4.781, 0.8238, 0.0457), (-7.821, -0.8192, 0.1543), (-6.838, -0.8193, 0.107), (-4.797, -0.8193, 0.02787), (-5.815, -0.8193, 0.08706), (-5.299, -0.4253, 0.07745), (-7.282, -0.4253, 0.1574), (-5.281, 0.4179, 0.09408), (-7.31, 0.4257, 0.1613), (-6.312, -0.4253, 0.1133), (-5.291, -0.0001914, 0.1003), (-6.286, 0.4256, 0.1419), (-7.284, 0.0008079, 0.1742), (-8.281, 0.4161, 0.1215), (-8.236, -0.4253, 0.1989), (-7.304, 0.8164, 0.1676), (-5.274, 0.8062, 0.08095), (-7.332, -0.8193, 0.09793), (-5.307, -0.8193, 0.07051), (-6.299, 0.0008078, 0.1218), (-8.247, -0.0003054, 0.1485), (-6.279, 0.8163, 0.1485), (-6.325, -0.8193, 0.1054), (-8.251, 0.7919, 0.125), (-8.254, -0.8085, 0.1967), (-6.178, -0.8141, 0.1001), (-5.946, -0.8312, 0.08706), (-1.542, 0.7743, 0.004441), (-1.621, 0.8136, 0.004689), (-1.478, 0.7723, 0.004538), (-1.48, 0.7882, 0.004593), (-8.125, 0.8101, 0.1411), (-8.077, 0.8216, 0.144)], [], [(85, 1, 93, 208), (26, 85, 208, 145), (208, 93, 30, 144), (145, 208, 144, 56), (84, 26, 145, 209), (9, 84, 209, 115), (209, 145, 56, 146), (115, 209, 146, 41), (144, 30, 92, 210), (56, 144, 210, 147), (210, 92, 11, 113), (147, 210, 113, 40), (146, 56, 147, 211), (41, 146, 211, 114), (211, 147, 40, 112), (114, 211, 112, 16), (86, 9, 115, 212), (27, 86, 212, 149), (212, 115, 41, 148), (149, 212, 148, 57), (87, 27, 149, 213), (3, 87, 213, 103), (213, 149, 57, 150), (103, 213, 150, 35), (148, 41, 114, 214), (57, 148, 214, 151), (214, 114, 16, 116), (151, 214, 116, 42), (150, 57, 151, 215), (35, 150, 215, 102), (215, 151, 42, 117), (102, 215, 117, 13), (113, 11, 94, 216), (40, 113, 216, 153), (216, 94, 31, 152), (153, 216, 152, 58), (112, 40, 153, 217), (16, 112, 217, 118), (217, 153, 58, 154), (118, 217, 154, 43), (152, 31, 95, 218), (58, 152, 218, 155), (218, 95, 4, 99), (155, 218, 99, 33), (154, 58, 155, 219), (43, 154, 219, 119), (219, 155, 33, 98), (119, 219, 98, 12), (116, 16, 118, 220), (42, 116, 220, 157), (220, 118, 43, 156), (157, 220, 156, 59), (117, 42, 157, 221), (13, 117, 221, 100), (221, 157, 59, 158), (100, 221, 158, 34), (156, 43, 119, 222), (59, 156, 222, 159), (222, 119, 12, 96), (159, 222, 96, 32), (158, 59, 159, 223), (34, 158, 223, 101), (223, 159, 32, 97), (101, 223, 97, 5), (83, 3, 103, 224), (25, 83, 224, 161), (224, 103, 35, 160), (161, 224, 160, 60), (82, 25, 161, 225), (8, 82, 225, 123), (225, 161, 60, 162), (123, 225, 162, 45), (160, 35, 102, 226), (60, 160, 226, 163), (226, 102, 13, 121), (163, 226, 121, 44), (162, 60, 163, 227), (45, 162, 227, 122), (227, 163, 44, 120), (122, 227, 120, 17), (80, 8, 123, 228), (24, 80, 228, 165), (228, 123, 45, 164), (165, 228, 164, 61), (81, 24, 165, 229), (557, 81, 229, 450), (229, 165, 61, 166), (450, 229, 166, 521), (164, 45, 122, 230), (61, 164, 230, 167), (230, 122, 17, 125), (167, 230, 125, 46), (166, 61, 167, 231), (521, 166, 231, 451), (231, 167, 46, 124), (451, 231, 124, 544), (121, 13, 100, 232), (44, 121, 232, 169), (232, 100, 34, 168), (169, 232, 168, 62), (120, 44, 169, 233), (17, 120, 233, 126), (233, 169, 62, 170), (126, 233, 170, 47), (168, 34, 101, 234), (62, 168, 234, 171), (234, 101, 5, 107), (171, 234, 107, 37), (170, 62, 171, 235), (47, 170, 235, 127), (235, 171, 37, 106), (127, 235, 106, 14), (125, 17, 126, 236), (46, 125, 236, 173), (236, 126, 47, 172), (173, 236, 172, 63), (124, 46, 173, 237), (544, 124, 237, 449), (237, 173, 63, 174), (449, 237, 174, 520), (172, 47, 127, 238), (63, 172, 238, 175), (238, 127, 14, 105), (175, 238, 105, 36), (174, 63, 175, 239), (520, 174, 239, 448), (239, 175, 36, 104), (448, 239, 104, 553), (99, 4, 91, 240), (33, 99, 240, 177), (240, 91, 29, 176), (177, 240, 176, 64), (98, 33, 177, 241), (12, 98, 241, 131), (241, 177, 64, 178), (131, 241, 178, 49), (176, 29, 90, 242), (64, 176, 242, 179), (242, 90, 10, 129), (179, 242, 129, 48), (178, 64, 179, 243), (49, 178, 243, 130), (243, 179, 48, 128), (130, 243, 128, 18), (96, 12, 131, 244), (32, 96, 244, 181), (244, 131, 49, 180), (181, 244, 180, 65), (97, 32, 181, 245), (5, 97, 245, 111), (245, 181, 65, 182), (111, 245, 182, 39), (180, 49, 130, 246), (65, 180, 246, 183), (246, 130, 18, 133), (183, 246, 133, 50), (182, 65, 183, 247), (39, 182, 247, 110), (247, 183, 50, 132), (110, 247, 132, 15), (129, 10, 88, 248), (48, 129, 248, 185), (248, 88, 28, 184), (185, 248, 184, 66), (128, 48, 185, 249), (18, 128, 249, 134), (249, 185, 66, 186), (134, 249, 186, 51), (184, 28, 89, 250), (66, 184, 250, 187), (0, 79, 250, 89), (187, 250, 79, 23), (186, 66, 187, 251), (51, 186, 251, 135), (251, 187, 23, 78), (135, 251, 78, 7), (133, 18, 134, 252), (50, 133, 252, 189), (252, 134, 51, 188), (189, 252, 188, 67), (132, 50, 189, 253), (15, 132, 253, 108), (253, 189, 67, 190), (108, 253, 190, 38), (188, 51, 135, 254), (67, 188, 254, 191), (254, 135, 7, 76), (191, 254, 76, 22), (190, 67, 191, 255), (38, 190, 255, 109), (255, 191, 22, 77), (109, 255, 77, 2), (107, 5, 111, 256), (37, 107, 256, 193), (256, 111, 39, 192), (193, 256, 192, 68), (106, 37, 193, 257), (14, 106, 257, 139), (257, 193, 68, 194), (139, 257, 194, 53), (192, 39, 110, 258), (68, 192, 258, 195), (258, 110, 15, 136), (195, 258, 136, 52), (194, 68, 195, 259), (53, 194, 259, 138), (259, 195, 52, 137), (138, 259, 137, 19), (105, 14, 139, 260), (36, 105, 260, 197), (260, 139, 53, 196), (197, 260, 196, 69), (104, 36, 197, 261), (553, 104, 261, 452), (261, 197, 69, 198), (452, 261, 198, 522), (196, 53, 138, 262), (69, 196, 262, 199), (262, 138, 19, 141), (199, 262, 141, 54), (198, 69, 199, 263), (522, 198, 263, 453), (263, 199, 54, 140), (453, 263, 140, 545), (136, 15, 108, 264), (52, 136, 264, 201), (264, 108, 38, 200), (201, 264, 200, 70), (137, 52, 201, 265), (19, 137, 265, 142), (265, 201, 70, 202), (142, 265, 202, 55), (200, 38, 109, 266), (70, 200, 266, 203), (266, 109, 2, 72), (203, 266, 72, 20), (202, 70, 203, 267), (55, 202, 267, 143), (267, 203, 20, 73), (143, 267, 73, 6), (141, 19, 142, 268), (54, 141, 268, 205), (268, 142, 55, 204), (205, 268, 204, 71), (140, 54, 205, 269), (545, 140, 269, 455), (269, 205, 71, 206), (455, 269, 206, 523), (204, 55, 143, 270), (71, 204, 270, 207), (270, 143, 6, 74), (207, 270, 74, 21), (206, 71, 207, 271), (523, 206, 271, 454), (271, 207, 21, 75), (454, 271, 75, 558), (464, 272, 476, 559), (272, 336, 534, 476), (528, 337, 272, 464), (337, 480, 336, 272), (336, 273, 477, 534), (273, 400, 551, 477), (480, 339, 273, 336), (339, 496, 400, 273), (465, 274, 337, 528), (274, 338, 480, 337), (548, 403, 274, 465), (403, 497, 338, 274), (338, 275, 339, 480), (275, 401, 496, 339), (497, 402, 275, 338), (402, 536, 401, 275), (400, 276, 478, 551), (276, 340, 535, 478), (496, 341, 276, 400), (341, 481, 340, 276), (340, 277, 479, 535), (277, 434, 556, 479), (481, 343, 277, 340), (343, 513, 434, 277), (401, 278, 341, 496), (278, 342, 481, 341), (536, 406, 278, 401), (406, 499, 342, 278), (342, 279, 343, 481), (279, 435, 513, 343), (499, 407, 279, 342), (407, 540, 435, 279), (467, 280, 403, 548), (280, 344, 497, 403), (529, 345, 280, 467), (345, 482, 344, 280), (344, 281, 402, 497), (281, 405, 536, 402), (482, 347, 281, 344), (347, 498, 405, 281), (466, 282, 345, 529), (282, 346, 482, 345), (555, 439, 282, 466), (439, 515, 346, 282), (346, 283, 347, 482), (283, 404, 498, 347), (515, 438, 283, 346), (438, 541, 404, 283), (405, 284, 406, 536), (284, 348, 499, 406), (498, 349, 284, 405), (349, 483, 348, 284), (348, 285, 407, 499), (285, 433, 540, 407), (483, 351, 285, 348), (351, 512, 433, 285), (404, 286, 349, 498), (286, 350, 483, 349), (541, 437, 286, 404), (437, 514, 350, 286), (350, 287, 351, 483), (287, 432, 512, 351), (514, 436, 287, 350), (436, 552, 432, 287), (434, 288, 474, 556), (288, 352, 533, 474), (513, 353, 288, 434), (353, 484, 352, 288), (352, 289, 475, 533), (289, 408, 550, 475), (484, 355, 289, 352), (355, 500, 408, 289), (435, 290, 353, 513), (290, 354, 484, 353), (540, 411, 290, 435), (411, 501, 354, 290), (354, 291, 355, 484), (291, 409, 500, 355), (501, 410, 291, 354), (410, 537, 409, 291), (408, 292, 473, 550), (292, 356, 532, 473), (500, 357, 292, 408), (357, 485, 356, 292), (356, 293, 472, 532), (293, 454, 558, 472), (485, 359, 293, 356), (359, 523, 454, 293), (409, 294, 357, 500), (294, 358, 485, 357), (537, 415, 294, 409), (415, 503, 358, 294), (358, 295, 359, 485), (295, 455, 523, 359), (503, 414, 295, 358), (414, 545, 455, 295), (433, 296, 411, 540), (296, 360, 501, 411), (512, 361, 296, 433), (361, 486, 360, 296), (360, 297, 410, 501), (297, 413, 537, 410), (486, 363, 297, 360), (363, 502, 413, 297), (432, 298, 361, 512), (298, 362, 486, 361), (552, 446, 298, 432), (446, 519, 362, 298), (362, 299, 363, 486), (299, 412, 502, 363), (519, 447, 299, 362), (447, 543, 412, 299), (413, 300, 415, 537), (300, 364, 503, 415), (502, 365, 300, 413), (365, 487, 364, 300), (364, 301, 414, 503), (301, 453, 545, 414), (487, 367, 301, 364), (367, 522, 453, 301), (412, 302, 365, 502), (302, 366, 487, 365), (543, 445, 302, 412), (445, 518, 366, 302), (366, 303, 367, 487), (303, 452, 522, 367), (518, 444, 303, 366), (444, 553, 452, 303), (470, 304, 439, 555), (304, 368, 515, 439), (531, 369, 304, 470), (369, 488, 368, 304), (368, 305, 438, 515), (305, 416, 541, 438), (488, 371, 305, 368), (371, 504, 416, 305), (471, 306, 369, 531), (306, 370, 488, 369), (549, 419, 306, 471), (419, 505, 370, 306), (370, 307, 371, 488), (307, 417, 504, 371), (505, 418, 307, 370), (418, 538, 417, 307), (416, 308, 437, 541), (308, 372, 514, 437), (504, 373, 308, 416), (373, 489, 372, 308), (372, 309, 436, 514), (309, 442, 552, 436), (489, 375, 309, 372), (375, 517, 442, 309), (417, 310, 373, 504), (310, 374, 489, 373), (538, 423, 310, 417), (423, 507, 374, 310), (374, 311, 375, 489), (311, 443, 517, 375), (507, 422, 311, 374), (422, 542, 443, 311), (469, 312, 419, 549), (312, 376, 505, 419), (530, 377, 312, 469), (377, 490, 376, 312), (376, 313, 418, 505), (313, 421, 538, 418), (490, 379, 313, 376), (379, 506, 421, 313), (468, 314, 377, 530), (314, 378, 490, 377), (560, 462, 314, 468), (462, 527, 378, 314), (378, 315, 379, 490), (315, 420, 506, 379), (527, 463, 315, 378), (463, 547, 420, 315), (421, 316, 423, 538), (316, 380, 507, 423), (506, 381, 316, 421), (381, 491, 380, 316), (380, 317, 422, 507), (317, 441, 542, 422), (491, 383, 317, 380), (383, 516, 441, 317), (420, 318, 381, 506), (318, 382, 491, 381), (547, 461, 318, 420), (461, 526, 382, 318), (382, 319, 383, 491), (319, 440, 516, 383), (526, 460, 319, 382), (460, 554, 440, 319), (442, 320, 446, 552), (320, 384, 519, 446), (517, 385, 320, 442), (385, 492, 384, 320), (384, 321, 447, 519), (321, 424, 543, 447), (492, 387, 321, 384), (387, 508, 424, 321), (443, 322, 385, 517), (322, 386, 492, 385), (542, 426, 322, 443), (426, 509, 386, 322), (386, 323, 387, 492), (323, 425, 508, 387), (509, 427, 323, 386), (427, 539, 425, 323), (424, 324, 445, 543), (324, 388, 518, 445), (508, 389, 324, 424), (389, 493, 388, 324), (388, 325, 444, 518), (325, 448, 553, 444), (493, 391, 325, 388), (391, 520, 448, 325), (425, 326, 389, 508), (326, 390, 493, 389), (539, 431, 326, 425), (431, 511, 390, 326), (390, 327, 391, 493), (327, 449, 520, 391), (511, 430, 327, 390), (430, 544, 449, 327), (441, 328, 426, 542), (328, 392, 509, 426), (516, 393, 328, 441), (393, 494, 392, 328), (392, 329, 427, 509), (329, 429, 539, 427), (494, 395, 329, 392), (395, 510, 429, 329), (440, 330, 393, 516), (330, 394, 494, 393), (554, 456, 330, 440), (456, 524, 394, 330), (394, 331, 395, 494), (331, 428, 510, 395), (524, 457, 331, 394), (457, 546, 428, 331), (429, 332, 431, 539), (332, 396, 511, 431), (510, 397, 332, 429), (397, 495, 396, 332), (396, 333, 430, 511), (333, 451, 544, 430), (495, 399, 333, 396), (399, 521, 451, 333), (428, 334, 397, 510), (334, 398, 495, 397), (546, 459, 334, 428), (459, 525, 398, 334), (398, 335, 399, 495), (335, 450, 521, 399), (525, 458, 335, 398), (458, 557, 450, 335), (646, 562, 654, 769), (587, 646, 769, 706), (769, 654, 591, 705), (706, 769, 705, 617), (645, 587, 706, 770), (570, 645, 770, 676), (770, 706, 617, 707), (676, 770, 707, 602), (705, 591, 653, 771), (617, 705, 771, 708), (771, 653, 572, 674), (708, 771, 674, 601), (707, 617, 708, 772), (602, 707, 772, 675), (772, 708, 601, 673), (675, 772, 673, 577), (647, 570, 676, 773), (588, 647, 773, 710), (773, 676, 602, 709), (710, 773, 709, 618), (648, 588, 710, 774), (564, 648, 774, 664), (774, 710, 618, 711), (664, 774, 711, 596), (709, 602, 675, 775), (618, 709, 775, 712), (775, 675, 577, 677), (712, 775, 677, 603), (711, 618, 712, 776), (596, 711, 776, 663), (776, 712, 603, 678), (663, 776, 678, 574), (674, 572, 655, 777), (601, 674, 777, 714), (777, 655, 592, 713), (714, 777, 713, 619), (673, 601, 714, 778), (577, 673, 778, 679), (778, 714, 619, 715), (679, 778, 715, 604), (713, 592, 656, 779), (619, 713, 779, 716), (779, 656, 565, 660), (716, 779, 660, 594), (715, 619, 716, 780), (604, 715, 780, 680), (780, 716, 594, 659), (680, 780, 659, 573), (677, 577, 679, 781), (603, 677, 781, 718), (781, 679, 604, 717), (718, 781, 717, 620), (678, 603, 718, 782), (574, 678, 782, 661), (782, 718, 620, 719), (661, 782, 719, 595), (717, 604, 680, 783), (620, 717, 783, 720), (783, 680, 573, 657), (720, 783, 657, 593), (719, 620, 720, 784), (595, 719, 784, 662), (784, 720, 593, 658), (662, 784, 658, 566), (644, 564, 664, 785), (586, 644, 785, 722), (785, 664, 596, 721), (722, 785, 721, 621), (643, 586, 722, 786), (569, 643, 786, 684), (786, 722, 621, 723), (684, 786, 723, 606), (721, 596, 663, 787), (621, 721, 787, 724), (787, 663, 574, 682), (724, 787, 682, 605), (723, 621, 724, 788), (606, 723, 788, 683), (788, 724, 605, 681), (683, 788, 681, 578), (641, 569, 684, 789), (585, 641, 789, 726), (789, 684, 606, 725), (726, 789, 725, 622), (642, 585, 726, 790), (1, 642, 790, 93), (790, 726, 622, 727), (93, 790, 727, 30), (725, 606, 683, 791), (622, 725, 791, 728), (791, 683, 578, 686), (728, 791, 686, 607), (727, 622, 728, 792), (30, 727, 792, 92), (792, 728, 607, 685), (92, 792, 685, 11), (682, 574, 661, 793), (605, 682, 793, 730), (793, 661, 595, 729), (730, 793, 729, 623), (681, 605, 730, 794), (578, 681, 794, 687), (794, 730, 623, 731), (687, 794, 731, 608), (729, 595, 662, 795), (623, 729, 795, 732), (795, 662, 566, 668), (732, 795, 668, 598), (731, 623, 732, 796), (608, 731, 796, 688), (796, 732, 598, 667), (688, 796, 667, 575), (686, 578, 687, 797), (607, 686, 797, 734), (797, 687, 608, 733), (734, 797, 733, 624), (685, 607, 734, 798), (11, 685, 798, 94), (798, 734, 624, 735), (94, 798, 735, 31), (733, 608, 688, 799), (624, 733, 799, 736), (799, 688, 575, 666), (736, 799, 666, 597), (735, 624, 736, 800), (31, 735, 800, 95), (800, 736, 597, 665), (95, 800, 665, 4), (660, 565, 652, 801), (594, 660, 801, 738), (801, 652, 590, 737), (738, 801, 737, 625), (659, 594, 738, 802), (573, 659, 802, 692), (802, 738, 625, 739), (692, 802, 739, 610), (737, 590, 651, 803), (625, 737, 803, 740), (803, 651, 571, 690), (740, 803, 690, 609), (739, 625, 740, 804), (610, 739, 804, 691), (804, 740, 609, 689), (691, 804, 689, 579), (657, 573, 692, 805), (593, 657, 805, 742), (805, 692, 610, 741), (742, 805, 741, 626), (658, 593, 742, 806), (566, 658, 806, 672), (806, 742, 626, 743), (672, 806, 743, 600), (741, 610, 691, 807), (626, 741, 807, 744), (807, 691, 579, 694), (744, 807, 694, 611), (743, 626, 744, 808), (600, 743, 808, 671), (808, 744, 611, 693), (671, 808, 693, 576), (690, 571, 649, 809), (609, 690, 809, 746), (809, 649, 589, 745), (746, 809, 745, 627), (689, 609, 746, 810), (579, 689, 810, 695), (810, 746, 627, 747), (695, 810, 747, 612), (745, 589, 650, 811), (627, 745, 811, 748), (811, 650, 561, 640), (748, 811, 640, 584), (747, 627, 748, 812), (612, 747, 812, 696), (812, 748, 584, 639), (696, 812, 639, 568), (694, 579, 695, 813), (611, 694, 813, 750), (813, 695, 612, 749), (750, 813, 749, 628), (693, 611, 750, 814), (576, 693, 814, 669), (814, 750, 628, 751), (669, 814, 751, 599), (749, 612, 696, 815), (628, 749, 815, 752), (815, 696, 568, 637), (752, 815, 637, 583), (751, 628, 752, 816), (599, 751, 816, 670), (816, 752, 583, 638), (670, 816, 638, 563), (668, 566, 672, 817), (598, 668, 817, 754), (817, 672, 600, 753), (754, 817, 753, 629), (667, 598, 754, 818), (575, 667, 818, 700), (818, 754, 629, 755), (700, 818, 755, 614), (753, 600, 671, 819), (629, 753, 819, 756), (819, 671, 576, 697), (756, 819, 697, 613), (755, 629, 756, 820), (614, 755, 820, 699), (820, 756, 613, 698), (699, 820, 698, 580), (666, 575, 700, 821), (597, 666, 821, 758), (821, 700, 614, 757), (758, 821, 757, 630), (665, 597, 758, 822), (4, 665, 822, 91), (822, 758, 630, 759), (91, 822, 759, 29), (757, 614, 699, 823), (630, 757, 823, 760), (823, 699, 580, 702), (760, 823, 702, 615), (759, 630, 760, 824), (29, 759, 824, 90), (824, 760, 615, 701), (90, 824, 701, 10), (697, 576, 669, 825), (613, 697, 825, 762), (825, 669, 599, 761), (762, 825, 761, 631), (698, 613, 762, 826), (580, 698, 826, 703), (826, 762, 631, 763), (703, 826, 763, 616), (761, 599, 670, 827), (631, 761, 827, 764), (827, 670, 563, 633), (764, 827, 633, 581), (763, 631, 764, 828), (616, 763, 828, 704), (828, 764, 581, 634), (704, 828, 634, 567), (702, 580, 703, 829), (615, 702, 829, 766), (829, 703, 616, 765), (766, 829, 765, 632), (701, 615, 766, 830), (10, 701, 830, 88), (830, 766, 632, 767), (88, 830, 767, 28), (765, 616, 704, 831), (632, 765, 831, 768), (831, 704, 567, 635), (768, 831, 635, 582), (767, 632, 768, 832), (28, 767, 832, 89), (832, 768, 582, 636), (636, 0, 89, 832), (650, 833, 1029, 561), (833, 897, 1083, 1029), (589, 898, 833, 650), (898, 1033, 897, 833), (897, 834, 1030, 1083), (834, 961, 1098, 1030), (1033, 900, 834, 897), (900, 1049, 961, 834), (649, 835, 898, 589), (835, 899, 1033, 898), (571, 964, 835, 649), (964, 1050, 899, 835), (899, 836, 900, 1033), (836, 962, 1049, 900), (1050, 963, 836, 899), (963, 1085, 962, 836), (961, 837, 1031, 1098), (837, 901, 1084, 1031), (1049, 902, 837, 961), (902, 1034, 901, 837), (901, 838, 1032, 1084), (838, 995, 1102, 1032), (1034, 904, 838, 901), (904, 1066, 995, 838), (962, 839, 902, 1049), (839, 903, 1034, 902), (1085, 967, 839, 962), (967, 1052, 903, 839), (903, 840, 904, 1034), (840, 996, 1066, 904), (1052, 968, 840, 903), (968, 1089, 996, 840), (651, 841, 964, 571), (841, 905, 1050, 964), (590, 906, 841, 651), (906, 1035, 905, 841), (905, 842, 963, 1050), (842, 966, 1085, 963), (1035, 908, 842, 905), (908, 1051, 966, 842), (652, 843, 906, 590), (843, 907, 1035, 906), (565, 1000, 843, 652), (1000, 1068, 907, 843), (907, 844, 908, 1035), (844, 965, 1051, 908), (1068, 999, 844, 907), (999, 1090, 965, 844), (966, 845, 967, 1085), (845, 909, 1052, 967), (1051, 910, 845, 966), (910, 1036, 909, 845), (909, 846, 968, 1052), (846, 994, 1089, 968), (1036, 912, 846, 909), (912, 1065, 994, 846), (965, 847, 910, 1051), (847, 911, 1036, 910), (1090, 998, 847, 965), (998, 1067, 911, 847), (911, 848, 912, 1036), (848, 993, 1065, 912), (1067, 997, 848, 911), (997, 1099, 993, 848), (995, 849, 1027, 1102), (849, 913, 1082, 1027), (1066, 914, 849, 995), (914, 1037, 913, 849), (913, 850, 1028, 1082), (850, 969, 1097, 1028), (1037, 916, 850, 913), (916, 1053, 969, 850), (996, 851, 914, 1066), (851, 915, 1037, 914), (1089, 972, 851, 996), (972, 1054, 915, 851), (915, 852, 916, 1037), (852, 970, 1053, 916), (1054, 971, 852, 915), (971, 1086, 970, 852), (969, 853, 1026, 1097), (853, 917, 1081, 1026), (1053, 918, 853, 969), (918, 1038, 917, 853), (917, 854, 1025, 1081), (1104, 1025, 854, 1015), (1038, 920, 854, 917), (920, 1076, 1015, 854), (970, 855, 918, 1053), (855, 919, 1038, 918), (1086, 976, 855, 970), (976, 1056, 919, 855), (919, 856, 920, 1038), (856, 1016, 1076, 920), (1056, 975, 856, 919), (975, 1094, 1016, 856), (994, 857, 972, 1089), (857, 921, 1054, 972), (1065, 922, 857, 994), (922, 1039, 921, 857), (921, 858, 971, 1054), (858, 974, 1086, 971), (1039, 924, 858, 921), (924, 1055, 974, 858), (993, 859, 922, 1065), (859, 923, 1039, 922), (1099, 1007, 859, 993), (1007, 1072, 923, 859), (923, 860, 924, 1039), (860, 973, 1055, 924), (1072, 1008, 860, 923), (1008, 1092, 973, 860), (974, 861, 976, 1086), (861, 925, 1056, 976), (1055, 926, 861, 974), (926, 1040, 925, 861), (925, 862, 975, 1056), (862, 1014, 1094, 975), (1040, 928, 862, 925), (928, 1075, 1014, 862), (973, 863, 926, 1055), (863, 927, 1040, 926), (1092, 1006, 863, 973), (1006, 1071, 927, 863), (927, 864, 928, 1040), (864, 1013, 1075, 928), (1071, 1005, 864, 927), (1005, 1100, 1013, 864), (656, 865, 1000, 565), (865, 929, 1068, 1000), (592, 930, 865, 656), (930, 1041, 929, 865), (929, 866, 999, 1068), (866, 977, 1090, 999), (1041, 932, 866, 929), (932, 1057, 977, 866), (655, 867, 930, 592), (867, 931, 1041, 930), (572, 980, 867, 655), (980, 1058, 931, 867), (931, 868, 932, 1041), (868, 978, 1057, 932), (1058, 979, 868, 931), (979, 1087, 978, 868), (977, 869, 998, 1090), (869, 933, 1067, 998), (1057, 934, 869, 977), (934, 1042, 933, 869), (933, 870, 997, 1067), (870, 1003, 1099, 997), (1042, 936, 870, 933), (936, 1070, 1003, 870), (978, 871, 934, 1057), (871, 935, 1042, 934), (1087, 984, 871, 978), (984, 1060, 935, 871), (935, 872, 936, 1042), (872, 1004, 1070, 936), (1060, 983, 872, 935), (983, 1091, 1004, 872), (653, 873, 980, 572), (873, 937, 1058, 980), (591, 938, 873, 653), (938, 1043, 937, 873), (937, 874, 979, 1058), (874, 982, 1087, 979), (1043, 940, 874, 937), (940, 1059, 982, 874), (654, 875, 938, 591), (875, 939, 1043, 938), (562, 1023, 875, 654), (1023, 1080, 939, 875), (939, 876, 940, 1043), (876, 981, 1059, 940), (1080, 1024, 876, 939), (1024, 1096, 981, 876), (982, 877, 984, 1087), (877, 941, 1060, 984), (1059, 942, 877, 982), (942, 1044, 941, 877), (941, 878, 983, 1060), (878, 1002, 1091, 983), (1044, 944, 878, 941), (944, 1069, 1002, 878), (981, 879, 942, 1059), (879, 943, 1044, 942), (1096, 1022, 879, 981), (1022, 1079, 943, 879), (943, 880, 944, 1044), (880, 1001, 1069, 944), (1079, 1021, 880, 943), (1021, 1101, 1001, 880), (1003, 881, 1007, 1099), (881, 945, 1072, 1007), (1070, 946, 881, 1003), (946, 1045, 945, 881), (945, 882, 1008, 1072), (882, 985, 1092, 1008), (1045, 948, 882, 945), (948, 1061, 985, 882), (1004, 883, 946, 1070), (883, 947, 1045, 946), (1091, 987, 883, 1004), (987, 1062, 947, 883), (947, 884, 948, 1045), (884, 986, 1061, 948), (1062, 988, 884, 947), (988, 1088, 986, 884), (985, 885, 1006, 1092), (885, 949, 1071, 1006), (1061, 950, 885, 985), (950, 1046, 949, 885), (949, 886, 1005, 1071), (886, 1009, 1100, 1005), (1046, 952, 886, 949), (952, 1073, 1009, 886), (986, 887, 950, 1061), (887, 951, 1046, 950), (1088, 992, 887, 986), (992, 1064, 951, 887), (951, 888, 952, 1046), (888, 1010, 1073, 952), (1064, 991, 888, 951), (991, 1093, 1010, 888), (1002, 889, 987, 1091), (889, 953, 1062, 987), (1069, 954, 889, 1002), (954, 1047, 953, 889), (953, 890, 988, 1062), (890, 990, 1088, 988), (1047, 956, 890, 953), (956, 1063, 990, 890), (1001, 891, 954, 1069), (891, 955, 1047, 954), (1101, 1017, 891, 1001), (1017, 1077, 955, 891), (955, 892, 956, 1047), (892, 989, 1063, 956), (1077, 1018, 892, 955), (1018, 1095, 989, 892), (990, 893, 992, 1088), (893, 957, 1064, 992), (1063, 958, 893, 990), (958, 1048, 957, 893), (957, 894, 991, 1064), (894, 1012, 1093, 991), (1048, 960, 894, 957), (960, 1074, 1012, 894), (989, 895, 958, 1063), (895, 959, 1048, 958), (1095, 1020, 895, 989), (1020, 1078, 959, 895), (959, 896, 960, 1048), (896, 1011, 1074, 960), (1078, 1019, 896, 959), (1019, 1103, 1011, 896), (1084, 1032, 1105, 1106), (644, 586, 1107, 1108), (1108, 1107, 1109, 1110), (1019, 1078, 1112, 1111)])
me_plane.polygons.foreach_set('use_smooth', [True] * 1028)
me_plane.materials.append(mat_material_001)
me_plane.use_remesh_preserve_volume = False
me_plane.use_remesh_preserve_attributes = False
me_plane.use_mirror_vertex_groups = False
me_plane.update()

# ---- objects
ob_plane = bpy.data.objects.new('Plane', me_plane)
ob_lamp = bpy.data.objects.new('Lamp', light_spot)
ob_camera = bpy.data.objects.new('Camera', cam_camera)

# ---- transforms, parenting, visibility, modifiers, constraints
ob_plane.location = (0.1334, 4.37, 0.0)
ob_plane.scale = (0.8195, 0.8195, 0.8195)
ob_plane.lock_rotations_4d = False
ob_plane.empty_display_type = 'ARROWS'
ob_plane.lineart.crease_threshold = 0.0
ob_lamp.location = (10.11, 1.005, 3.554)
ob_lamp.rotation_euler = (1.184, -0.1072, 1.852)
ob_lamp.lock_rotations_4d = False
ob_lamp.empty_display_type = 'ARROWS'
ob_lamp.color = (0.0, 0.0, 0.0, 0.0)
ob_lamp.lineart.crease_threshold = 0.0
ob_camera.location = (0.005266, -0.002325, 15.23)
ob_camera.lock_rotations_4d = False
ob_camera.empty_display_type = 'ARROWS'
ob_camera.color = (0.0, 0.0, 0.0, 0.0)
ob_camera.display_type = 'WIRE'
ob_camera.lineart.crease_threshold = 0.0

# ---- collection membership
col_collection_1.objects.link(ob_plane)
col_collection_1.objects.link(ob_lamp)
col_collection_1.objects.link(ob_camera)

# ---- scene / render settings (as saved in the file)
scene.camera = ob_camera
scene.frame_start = 1; scene.frame_end = 1; scene.frame_set(1)
scene.render.engine = 'BLENDER_EEVEE_NEXT'
scene.render.image_settings.compression = 90
scene.render.resolution_x = 800
scene.render.resolution_y = 600
scene.render.pixel_aspect_x = 100.0
scene.render.pixel_aspect_y = 100.0
scene.render.fps = 25
scene.render.dither_intensity = 0.0
scene.render.use_compositing = False
scene.render.use_sequencer = False
scene.render.bake_margin = 2
scene.render.bake_bias = 0.0
scene.render.use_stamp_time = False
scene.render.use_stamp_date = False
scene.render.use_stamp_frame = False
scene.render.use_stamp_camera = False
scene.render.use_stamp_scene = False
scene.render.use_stamp_filename = False
scene.render.use_stamp_render_time = False
scene.render.stamp_font_size = 0
scene.cycles.use_denoising = False
scene.cycles.samples = 10
scene.cycles.sampling_pattern = 'TABULATED_SOBOL'
scene.cycles.light_sampling_threshold = 0.0
scene.cycles.use_adaptive_sampling = False
scene.cycles.use_light_tree = False
scene.cycles.blur_glossy = 0.0
scene.cycles.volume_bounces = 1
scene.cycles.pixel_filter_type = 'GAUSSIAN'
scene.cycles.sample_clamp_indirect = 0.0
scene.view_settings.view_transform = 'Raw'
bpy.context.view_layer.update()
